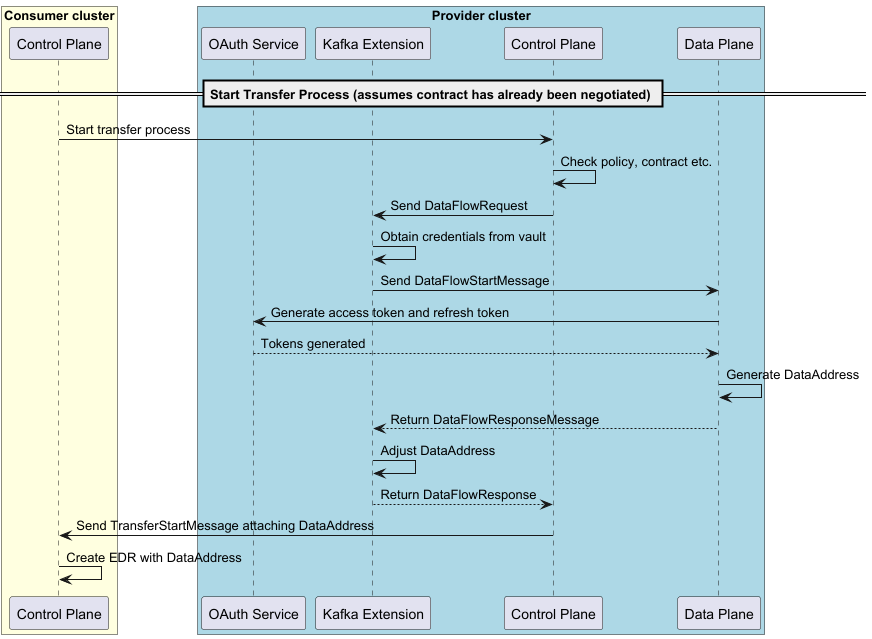

The diagram above was rendered by PlantUML. Its source (embedded in the PNG):
@startuml
box "Consumer cluster" #LightYellow
    participant "Control Plane" as ConsumerCP
end box

box "Provider cluster" #LightBlue
    participant "OAuth Service" as OAuth2
    participant "Kafka Extension" as ProviderKE
    participant "Control Plane"  as ProviderCP
    participant "Data Plane"  as ProviderDP
end box

== Start Transfer Process (assumes contract has already been negotiated) ==
ConsumerCP -> ProviderCP : Start transfer process
ProviderCP -> ProviderCP : Check policy, contract etc.
ProviderCP -> ProviderKE : Send DataFlowRequest
ProviderKE -> ProviderKE : Obtain credentials from vault
ProviderKE -> ProviderDP : Send DataFlowStartMessage
ProviderDP -> OAuth2 : Generate access token and refresh token
ProviderDP <-- OAuth2 : Tokens generated
ProviderDP -> ProviderDP : Generate DataAddress
ProviderKE <-- ProviderDP : Return DataFlowResponseMessage
ProviderKE -> ProviderKE : Adjust DataAddress
ProviderKE --> ProviderCP : Return DataFlowResponse
ProviderCP -> ConsumerCP : Send TransferStartMessage attaching DataAddress
ConsumerCP -> ConsumerCP : Create EDR with DataAddress
@enduml